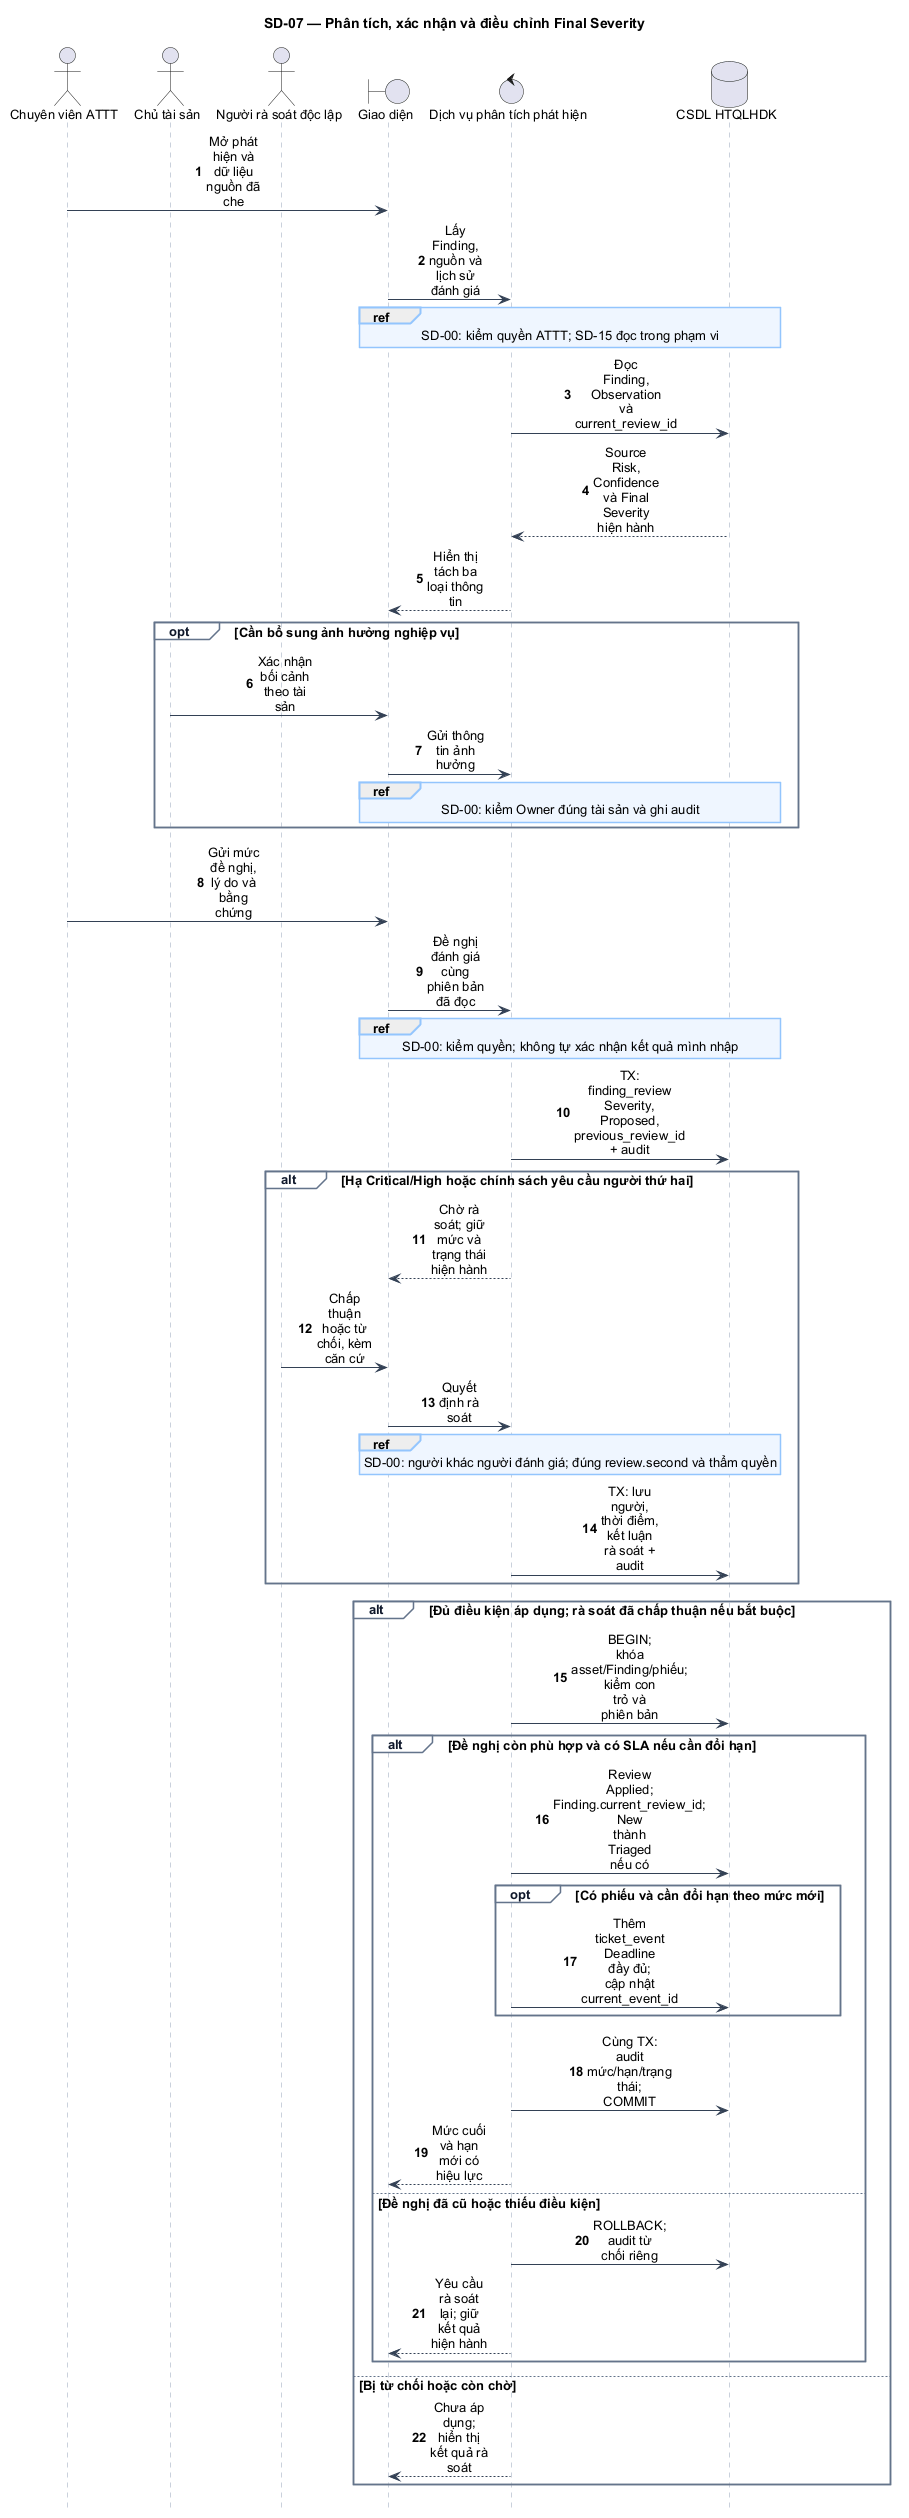

The diagram above was rendered by PlantUML. Its source (embedded in the PNG):
@startuml
hide footbox
skinparam backgroundColor #FFFFFF
skinparam shadowing false
skinparam defaultFontName Arial
skinparam defaultFontSize 13
skinparam sequenceMessageAlign center
skinparam maxMessageSize 58
skinparam BoxPadding 8
skinparam ArrowColor #334155
skinparam sequenceParticipantBackgroundColor #EAF2FB
skinparam sequenceParticipantBorderColor #334155
skinparam sequenceLifeLineBorderColor #94A3B8
skinparam sequenceGroupBorderColor #64748B
skinparam sequenceGroupHeaderFontColor #0F172A
skinparam sequenceGroupBackgroundColor #F8FAFC
skinparam sequenceReferenceBackgroundColor #EFF6FF
skinparam sequenceReferenceBorderColor #93C5FD
skinparam NoteBackgroundColor #FFF7E8
skinparam NoteBorderColor #D9A441
autonumber
title SD-07 — Phân tích, xác nhận và điều chỉnh Final Severity
actor "Chuyên viên ATTT" as Sec
actor "Chủ tài sản" as Owner
actor "Người rà soát độc lập" as Reviewer
boundary "Giao diện" as UI
control "Dịch vụ phân tích phát hiện" as Svc
database "CSDL HTQLHDK" as DB
Sec -> UI : Mở phát hiện và dữ liệu nguồn đã che
UI -> Svc : Lấy Finding, nguồn và lịch sử đánh giá
ref over UI,DB : SD-00: kiểm quyền ATTT; SD-15 đọc trong phạm vi
Svc -> DB : Đọc Finding, Observation và current_review_id
DB --> Svc : Source Risk, Confidence và Final Severity hiện hành
Svc --> UI : Hiển thị tách ba loại thông tin
opt Cần bổ sung ảnh hưởng nghiệp vụ
  Owner -> UI : Xác nhận bối cảnh theo tài sản
  UI -> Svc : Gửi thông tin ảnh hưởng
  ref over UI,DB : SD-00: kiểm Owner đúng tài sản và ghi audit
end
Sec -> UI : Gửi mức đề nghị, lý do và bằng chứng
UI -> Svc : Đề nghị đánh giá cùng phiên bản đã đọc
ref over UI,DB : SD-00: kiểm quyền; không tự xác nhận kết quả mình nhập
Svc -> DB : TX: finding_review Severity, Proposed, previous_review_id + audit
alt Hạ Critical/High hoặc chính sách yêu cầu người thứ hai
  Svc --> UI : Chờ rà soát; giữ mức và trạng thái hiện hành
  Reviewer -> UI : Chấp thuận hoặc từ chối, kèm căn cứ
  UI -> Svc : Quyết định rà soát
  ref over UI,DB : SD-00: người khác người đánh giá; đúng review.second và thẩm quyền
  Svc -> DB : TX: lưu người, thời điểm, kết luận rà soát + audit
end
alt Đủ điều kiện áp dụng; rà soát đã chấp thuận nếu bắt buộc
  Svc -> DB : BEGIN; khóa asset/Finding/phiếu; kiểm con trỏ và phiên bản
  alt Đề nghị còn phù hợp và có SLA nếu cần đổi hạn
    Svc -> DB : Review Applied; Finding.current_review_id; New thành Triaged nếu có
    opt Có phiếu và cần đổi hạn theo mức mới
      Svc -> DB : Thêm ticket_event Deadline đầy đủ; cập nhật current_event_id
    end
    Svc -> DB : Cùng TX: audit mức/hạn/trạng thái; COMMIT
    Svc --> UI : Mức cuối và hạn mới có hiệu lực
  else Đề nghị đã cũ hoặc thiếu điều kiện
    Svc -> DB : ROLLBACK; audit từ chối riêng
    Svc --> UI : Yêu cầu rà soát lại; giữ kết quả hiện hành
  end
else Bị từ chối hoặc còn chờ
  Svc --> UI : Chưa áp dụng; hiển thị kết quả rà soát
end
@enduml